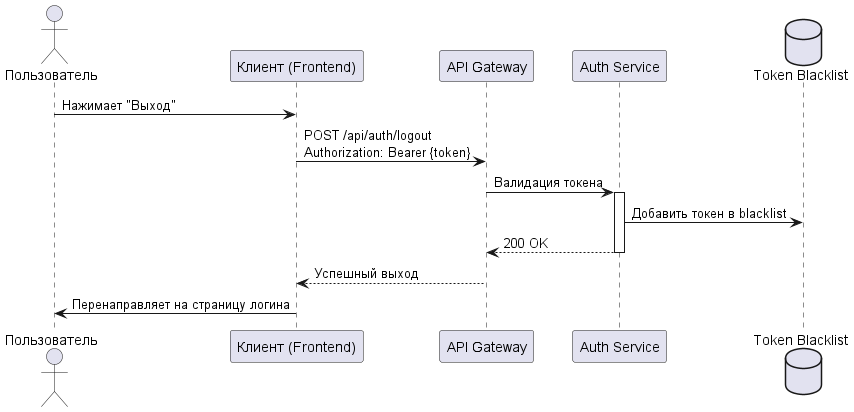

The diagram above was rendered by PlantUML. Its source (embedded in the PNG):
@startuml logout
actor Пользователь
participant "Клиент (Frontend)" as Client
participant "API Gateway" as Gateway
participant "Auth Service" as Auth
database "Token Blacklist" as Blacklist

Пользователь -> Client: Нажимает "Выход"
Client -> Gateway: POST /api/auth/logout\nAuthorization: Bearer {token}
Gateway -> Auth: Валидация токена
activate Auth

Auth -> Blacklist: Добавить токен в blacklist
Auth --> Gateway: 200 OK
deactivate Auth

Gateway --> Client: Успешный выход
Client -> Пользователь: Перенаправляет на страницу логина
@enduml